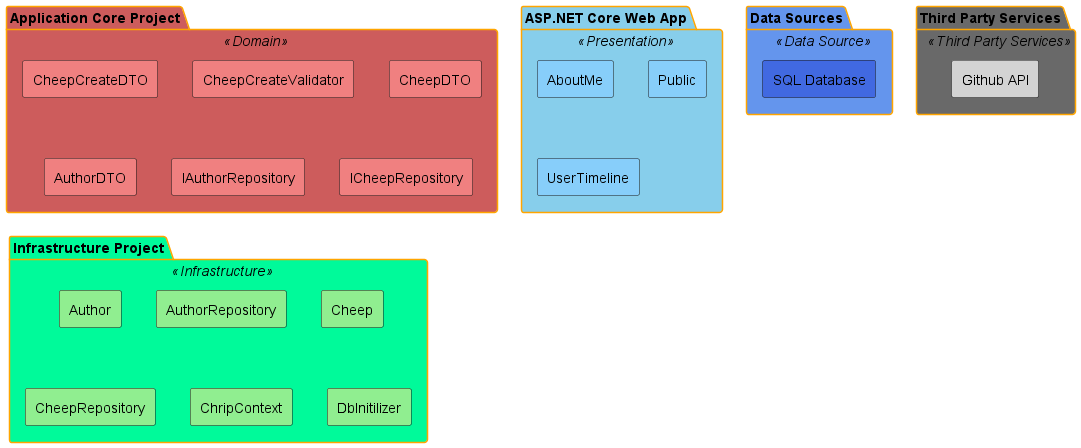

The diagram above was rendered by PlantUML. Its source (embedded in the PNG):
@startuml Onion Architecture

skinparam package {
  backgroundColor<<Domain>> IndianRed
  backgroundColor<<Infrastructure>> MediumSpringGreen
  backgroundColor<<Presentation>> SkyBlue
  backgroundColor<<Data Source>> CornflowerBlue
  backgroundColor<<Third Party Services>> DimGray
  borderColor orange
}
skinparam componentStyle rectangle
package "Application Core Project" as DomainLayer <<Domain>> {
    [CheepCreateDTO] #LightCoral
    [CheepCreateValidator] #LightCoral
    [CheepDTO] #LightCoral
    [AuthorDTO] #LightCoral
    [IAuthorRepository] #LightCoral
    [ICheepRepository] #LightCoral
}
package "ASP.NET Core Web App"  as PresentationLayer <<Presentation>> {
    [AboutMe] #LightSkyBlue
    [Public] #LightSkyBlue
    [UserTimeline] #LightSkyBlue
}
package "Data Sources" as DataSources <<Data Source>> {
    [SQL Database] #RoyalBlue
}
package "Third Party Services" as ThirdPartyServices <<Third Party Services>> {
    [Github API] #LightGray
}

package "Infrastructure Project" as InfrastructureLayer <<Infrastructure>> {
    [Author] #LightGreen
    [AuthorRepository] #LightGreen
    [Cheep] #LightGreen
    [CheepRepository] #LightGreen
    [ChripContext] #LightGreen
    [DbInitilizer] #LightGreen
}


@enduml